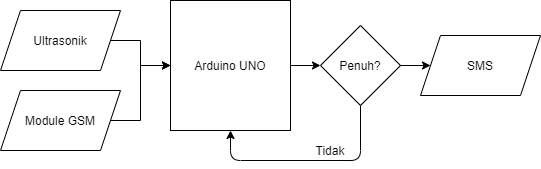

The diagram above was exported from draw.io. Its source (the exported page's mxGraphModel, read from the mxfile embedded in the PNG):
<mxGraphModel dx="868" dy="482" grid="1" gridSize="10" guides="1" tooltips="1" connect="1" arrows="1" fold="1" page="1" pageScale="1" pageWidth="827" pageHeight="1169" math="0" shadow="0">
  <root>
    <mxCell id="0" />
    <mxCell id="1" parent="0" />
    <mxCell id="SS7_wveKIzqAMMCTcCut-16" value="" style="edgeStyle=orthogonalEdgeStyle;rounded=0;orthogonalLoop=1;jettySize=auto;html=1;" edge="1" parent="1" source="SS7_wveKIzqAMMCTcCut-1" target="SS7_wveKIzqAMMCTcCut-13">
      <mxGeometry relative="1" as="geometry" />
    </mxCell>
    <mxCell id="SS7_wveKIzqAMMCTcCut-1" value="Arduino UNO" style="rounded=0;whiteSpace=wrap;html=1;" vertex="1" parent="1">
      <mxGeometry x="270" y="120" width="120" height="130" as="geometry" />
    </mxCell>
    <mxCell id="SS7_wveKIzqAMMCTcCut-3" value="" style="edgeStyle=orthogonalEdgeStyle;rounded=0;orthogonalLoop=1;jettySize=auto;html=1;" edge="1" parent="1" target="SS7_wveKIzqAMMCTcCut-1">
      <mxGeometry relative="1" as="geometry">
        <mxPoint x="210" y="240" as="sourcePoint" />
      </mxGeometry>
    </mxCell>
    <mxCell id="SS7_wveKIzqAMMCTcCut-8" value="" style="edgeStyle=orthogonalEdgeStyle;rounded=0;orthogonalLoop=1;jettySize=auto;html=1;" edge="1" parent="1" target="SS7_wveKIzqAMMCTcCut-1">
      <mxGeometry relative="1" as="geometry">
        <mxPoint x="210" y="160" as="sourcePoint" />
      </mxGeometry>
    </mxCell>
    <mxCell id="SS7_wveKIzqAMMCTcCut-10" value="Ultrasonik" style="shape=parallelogram;perimeter=parallelogramPerimeter;whiteSpace=wrap;html=1;fixedSize=1;" vertex="1" parent="1">
      <mxGeometry x="100" y="130" width="120" height="60" as="geometry" />
    </mxCell>
    <mxCell id="SS7_wveKIzqAMMCTcCut-11" value="Module GSM" style="shape=parallelogram;perimeter=parallelogramPerimeter;whiteSpace=wrap;html=1;fixedSize=1;" vertex="1" parent="1">
      <mxGeometry x="100" y="210" width="120" height="60" as="geometry" />
    </mxCell>
    <mxCell id="SS7_wveKIzqAMMCTcCut-21" value="" style="edgeStyle=orthogonalEdgeStyle;rounded=0;orthogonalLoop=1;jettySize=auto;html=1;" edge="1" parent="1" source="SS7_wveKIzqAMMCTcCut-13" target="SS7_wveKIzqAMMCTcCut-20">
      <mxGeometry relative="1" as="geometry" />
    </mxCell>
    <mxCell id="SS7_wveKIzqAMMCTcCut-13" value="Penuh?" style="rhombus;whiteSpace=wrap;html=1;" vertex="1" parent="1">
      <mxGeometry x="420" y="145" width="80" height="80" as="geometry" />
    </mxCell>
    <mxCell id="SS7_wveKIzqAMMCTcCut-17" value="" style="endArrow=classic;html=1;exitX=0.5;exitY=1;exitDx=0;exitDy=0;entryX=0.5;entryY=1;entryDx=0;entryDy=0;" edge="1" parent="1" source="SS7_wveKIzqAMMCTcCut-13" target="SS7_wveKIzqAMMCTcCut-1">
      <mxGeometry width="50" height="50" relative="1" as="geometry">
        <mxPoint x="450" y="230" as="sourcePoint" />
        <mxPoint x="440" y="270" as="targetPoint" />
        <Array as="points">
          <mxPoint x="460" y="280" />
          <mxPoint x="330" y="280" />
        </Array>
      </mxGeometry>
    </mxCell>
    <mxCell id="SS7_wveKIzqAMMCTcCut-18" value="Tidak" style="text;html=1;strokeColor=none;fillColor=none;align=center;verticalAlign=middle;whiteSpace=wrap;rounded=0;" vertex="1" parent="1">
      <mxGeometry x="410" y="260" width="40" height="20" as="geometry" />
    </mxCell>
    <mxCell id="SS7_wveKIzqAMMCTcCut-20" value="SMS" style="shape=parallelogram;perimeter=parallelogramPerimeter;whiteSpace=wrap;html=1;fixedSize=1;" vertex="1" parent="1">
      <mxGeometry x="520" y="155" width="120" height="60" as="geometry" />
    </mxCell>
  </root>
</mxGraphModel>